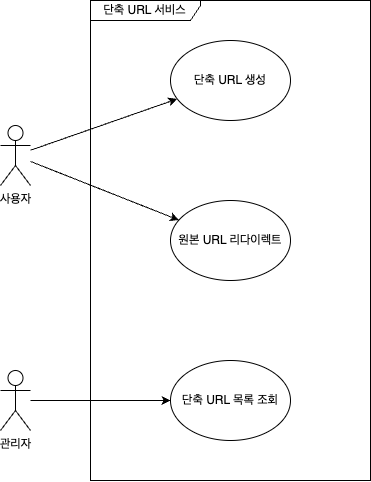

The diagram above was exported from draw.io. Its source (the exported page's mxGraphModel, read from the mxfile embedded in the PNG):
<mxGraphModel dx="1687" dy="900" grid="1" gridSize="10" guides="1" tooltips="1" connect="1" arrows="1" fold="1" page="1" pageScale="1" pageWidth="827" pageHeight="1169" math="0" shadow="0">
  <root>
    <mxCell id="0" />
    <mxCell id="1" parent="0" />
    <mxCell id="QmJvamwSuehE42DLRjfT-15" value="사용자" style="shape=umlActor;verticalLabelPosition=bottom;verticalAlign=top;html=1;outlineConnect=0;" parent="1" vertex="1">
      <mxGeometry x="150" y="525" width="30" height="60" as="geometry" />
    </mxCell>
    <mxCell id="QmJvamwSuehE42DLRjfT-20" value="단축 URL 서비스" style="shape=umlFrame;whiteSpace=wrap;html=1;pointerEvents=0;width=110;height=20;" parent="1" vertex="1">
      <mxGeometry x="240" y="400" width="280" height="480" as="geometry" />
    </mxCell>
    <mxCell id="QmJvamwSuehE42DLRjfT-22" value="단축 URL 생성" style="ellipse;whiteSpace=wrap;html=1;" parent="1" vertex="1">
      <mxGeometry x="320" y="440" width="120" height="80" as="geometry" />
    </mxCell>
    <mxCell id="QmJvamwSuehE42DLRjfT-23" value="원본 URL 리다이렉트" style="ellipse;whiteSpace=wrap;html=1;" parent="1" vertex="1">
      <mxGeometry x="320" y="600" width="120" height="80" as="geometry" />
    </mxCell>
    <mxCell id="QmJvamwSuehE42DLRjfT-24" value="" style="endArrow=classic;html=1;rounded=0;" parent="1" source="QmJvamwSuehE42DLRjfT-15" target="QmJvamwSuehE42DLRjfT-22" edge="1">
      <mxGeometry width="50" height="50" relative="1" as="geometry">
        <mxPoint x="400" y="770" as="sourcePoint" />
        <mxPoint x="450" y="720" as="targetPoint" />
      </mxGeometry>
    </mxCell>
    <mxCell id="QmJvamwSuehE42DLRjfT-25" value="" style="endArrow=classic;html=1;rounded=0;" parent="1" source="QmJvamwSuehE42DLRjfT-15" target="QmJvamwSuehE42DLRjfT-23" edge="1">
      <mxGeometry width="50" height="50" relative="1" as="geometry">
        <mxPoint x="400" y="770" as="sourcePoint" />
        <mxPoint x="450" y="720" as="targetPoint" />
      </mxGeometry>
    </mxCell>
    <mxCell id="oNd1DOD5FLy8TfAdszRr-1" value="관리자" style="shape=umlActor;verticalLabelPosition=bottom;verticalAlign=top;html=1;outlineConnect=0;" parent="1" vertex="1">
      <mxGeometry x="150" y="770" width="30" height="60" as="geometry" />
    </mxCell>
    <mxCell id="oNd1DOD5FLy8TfAdszRr-2" value="단축 URL 목록 조회" style="ellipse;whiteSpace=wrap;html=1;" parent="1" vertex="1">
      <mxGeometry x="320" y="760" width="120" height="80" as="geometry" />
    </mxCell>
    <mxCell id="oNd1DOD5FLy8TfAdszRr-3" value="" style="endArrow=classic;html=1;rounded=0;" parent="1" source="oNd1DOD5FLy8TfAdszRr-1" target="oNd1DOD5FLy8TfAdszRr-2" edge="1">
      <mxGeometry width="50" height="50" relative="1" as="geometry">
        <mxPoint x="400" y="1015" as="sourcePoint" />
        <mxPoint x="450" y="965" as="targetPoint" />
      </mxGeometry>
    </mxCell>
  </root>
</mxGraphModel>